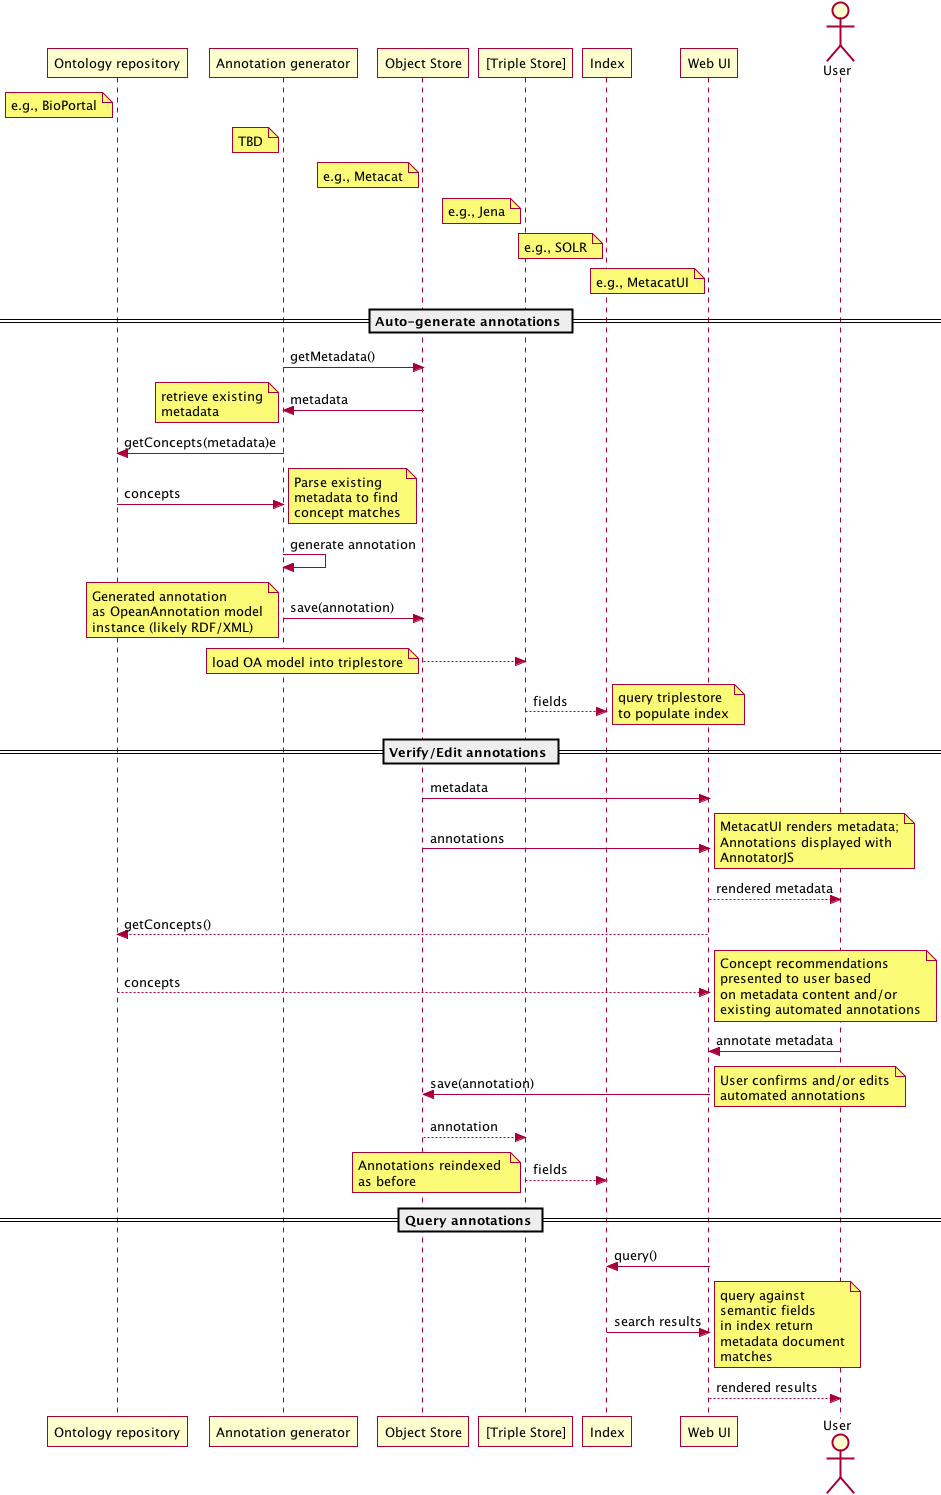

The diagram above was rendered by PlantUML. Its source (embedded in the PNG):
@startuml images/semantic_architecture.png  
	  participant "Ontology repository" as ontrepo
	  participant "Annotation generator" as autoann
	  participant "Object Store" as store
	  participant "[Triple Store]" as triplestore
	  participant "Index" as index  
	  participant "Web UI" as webui
	  actor "User" as user
	    
	  note left of ontrepo: e.g., BioPortal
	  note left of autoann: TBD
	  note left of store: e.g., Metacat
	  note left of triplestore: e.g., Jena  
	  note left of index: e.g., SOLR
	  note left of webui: e.g., MetacatUI
	
	  == Auto-generate annotations ==
	  
	  autoann -> store: getMetadata()
	  store -> autoann: metadata
	  note left
	  	retrieve existing
	  	metadata
	  end note
	  autoann -> ontrepo: getConcepts(metadata)e
	  ontrepo -> autoann: concepts
	  note right
	  	Parse existing 
	  	metadata to find
	  	concept matches
	  end note
	  autoann -> autoann: generate annotation  
	  autoann -> store: save(annotation)
	  note left
	  	Generated annotation
	  	as OpeanAnnotation model
	  	instance (likely RDF/XML)
	  end note
	  
	  store --> triplestore
	  note left
	  	load OA model into triplestore
	  end note
	  triplestore --> index: fields
	  note right
	  	query triplestore
	  	to populate index
	  end note
	   
	  == Verify/Edit annotations ==
	  
	  store -> webui: metadata
	  store -> webui: annotations
	  note right
	  	MetacatUI renders metadata;
	  	Annotations displayed with
	  	AnnotatorJS
	  end note
	  webui --> user: rendered metadata
	  
	  webui --> ontrepo: getConcepts()
	  ontrepo --> webui: concepts
	  note right
	  	Concept recommendations
	  	presented to user based 
	  	on metadata content and/or
	  	existing automated annotations
	  end note
	  user -> webui: annotate metadata
	  webui -> store: save(annotation)
	  note right
	  	User confirms and/or edits
	  	automated annotations
	  end note
	  
	  store --> triplestore: annotation
	  triplestore --> index: fields
	  note left
	  	Annotations reindexed 
	  	as before
	  end note
	  
	  == Query annotations ==
	  
	  webui -> index: query()
	  index -> webui: search results
	  note right
	  	query against
	  	semantic fields 
	  	in index return 
	  	metadata document
	  	matches
	  end note
	  webui --> user: rendered results
	  
	@enduml